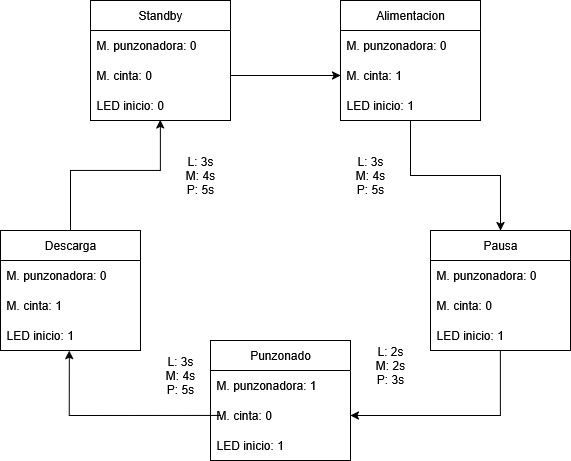

The diagram above was exported from draw.io. Its source (the exported page's mxGraphModel, read from the mxfile embedded in the PNG):
<mxGraphModel dx="1042" dy="563" grid="1" gridSize="10" guides="1" tooltips="1" connect="1" arrows="1" fold="1" page="1" pageScale="1" pageWidth="850" pageHeight="1100" math="0" shadow="0">
  <root>
    <mxCell id="0" />
    <mxCell id="1" parent="0" />
    <mxCell id="vh0IhRh6AODsMdI_cfD7-1" value="Standby" style="swimlane;fontStyle=0;childLayout=stackLayout;horizontal=1;startSize=30;horizontalStack=0;resizeParent=1;resizeParentMax=0;resizeLast=0;collapsible=1;marginBottom=0;whiteSpace=wrap;html=1;" vertex="1" parent="1">
      <mxGeometry x="270" y="440" width="140" height="120" as="geometry" />
    </mxCell>
    <mxCell id="vh0IhRh6AODsMdI_cfD7-2" value="M. punzonadora: 0" style="text;strokeColor=none;fillColor=none;align=left;verticalAlign=middle;spacingLeft=4;spacingRight=4;overflow=hidden;points=[[0,0.5],[1,0.5]];portConstraint=eastwest;rotatable=0;whiteSpace=wrap;html=1;" vertex="1" parent="vh0IhRh6AODsMdI_cfD7-1">
      <mxGeometry y="30" width="140" height="30" as="geometry" />
    </mxCell>
    <mxCell id="vh0IhRh6AODsMdI_cfD7-3" value="M. cinta: 0" style="text;strokeColor=none;fillColor=none;align=left;verticalAlign=middle;spacingLeft=4;spacingRight=4;overflow=hidden;points=[[0,0.5],[1,0.5]];portConstraint=eastwest;rotatable=0;whiteSpace=wrap;html=1;" vertex="1" parent="vh0IhRh6AODsMdI_cfD7-1">
      <mxGeometry y="60" width="140" height="30" as="geometry" />
    </mxCell>
    <mxCell id="vh0IhRh6AODsMdI_cfD7-4" value="LED inicio: 0" style="text;strokeColor=none;fillColor=none;align=left;verticalAlign=middle;spacingLeft=4;spacingRight=4;overflow=hidden;points=[[0,0.5],[1,0.5]];portConstraint=eastwest;rotatable=0;whiteSpace=wrap;html=1;" vertex="1" parent="vh0IhRh6AODsMdI_cfD7-1">
      <mxGeometry y="90" width="140" height="30" as="geometry" />
    </mxCell>
    <mxCell id="vh0IhRh6AODsMdI_cfD7-22" style="edgeStyle=orthogonalEdgeStyle;rounded=0;orthogonalLoop=1;jettySize=auto;html=1;entryX=0.5;entryY=0;entryDx=0;entryDy=0;" edge="1" parent="1" source="vh0IhRh6AODsMdI_cfD7-5" target="vh0IhRh6AODsMdI_cfD7-9">
      <mxGeometry relative="1" as="geometry" />
    </mxCell>
    <mxCell id="vh0IhRh6AODsMdI_cfD7-5" value="Alimentacion" style="swimlane;fontStyle=0;childLayout=stackLayout;horizontal=1;startSize=30;horizontalStack=0;resizeParent=1;resizeParentMax=0;resizeLast=0;collapsible=1;marginBottom=0;whiteSpace=wrap;html=1;" vertex="1" parent="1">
      <mxGeometry x="520" y="440" width="140" height="120" as="geometry" />
    </mxCell>
    <mxCell id="vh0IhRh6AODsMdI_cfD7-30" value="M. punzonadora: 0" style="text;strokeColor=none;fillColor=none;align=left;verticalAlign=middle;spacingLeft=4;spacingRight=4;overflow=hidden;points=[[0,0.5],[1,0.5]];portConstraint=eastwest;rotatable=0;whiteSpace=wrap;html=1;" vertex="1" parent="vh0IhRh6AODsMdI_cfD7-5">
      <mxGeometry y="30" width="140" height="30" as="geometry" />
    </mxCell>
    <mxCell id="vh0IhRh6AODsMdI_cfD7-31" value="M. cinta: 1" style="text;strokeColor=none;fillColor=none;align=left;verticalAlign=middle;spacingLeft=4;spacingRight=4;overflow=hidden;points=[[0,0.5],[1,0.5]];portConstraint=eastwest;rotatable=0;whiteSpace=wrap;html=1;" vertex="1" parent="vh0IhRh6AODsMdI_cfD7-5">
      <mxGeometry y="60" width="140" height="30" as="geometry" />
    </mxCell>
    <mxCell id="vh0IhRh6AODsMdI_cfD7-32" value="LED inicio: 1" style="text;strokeColor=none;fillColor=none;align=left;verticalAlign=middle;spacingLeft=4;spacingRight=4;overflow=hidden;points=[[0,0.5],[1,0.5]];portConstraint=eastwest;rotatable=0;whiteSpace=wrap;html=1;" vertex="1" parent="vh0IhRh6AODsMdI_cfD7-5">
      <mxGeometry y="90" width="140" height="30" as="geometry" />
    </mxCell>
    <mxCell id="vh0IhRh6AODsMdI_cfD7-23" style="edgeStyle=orthogonalEdgeStyle;rounded=0;orthogonalLoop=1;jettySize=auto;html=1;exitX=0.5;exitY=1;exitDx=0;exitDy=0;entryX=1;entryY=0.5;entryDx=0;entryDy=0;" edge="1" parent="1" source="vh0IhRh6AODsMdI_cfD7-9" target="vh0IhRh6AODsMdI_cfD7-40">
      <mxGeometry relative="1" as="geometry">
        <mxPoint x="550" y="850" as="targetPoint" />
        <Array as="points">
          <mxPoint x="680" y="855" />
        </Array>
      </mxGeometry>
    </mxCell>
    <mxCell id="vh0IhRh6AODsMdI_cfD7-9" value="Pausa" style="swimlane;fontStyle=0;childLayout=stackLayout;horizontal=1;startSize=30;horizontalStack=0;resizeParent=1;resizeParentMax=0;resizeLast=0;collapsible=1;marginBottom=0;whiteSpace=wrap;html=1;" vertex="1" parent="1">
      <mxGeometry x="610" y="670" width="140" height="120" as="geometry" />
    </mxCell>
    <mxCell id="vh0IhRh6AODsMdI_cfD7-33" value="M. punzonadora: 0" style="text;strokeColor=none;fillColor=none;align=left;verticalAlign=middle;spacingLeft=4;spacingRight=4;overflow=hidden;points=[[0,0.5],[1,0.5]];portConstraint=eastwest;rotatable=0;whiteSpace=wrap;html=1;" vertex="1" parent="vh0IhRh6AODsMdI_cfD7-9">
      <mxGeometry y="30" width="140" height="30" as="geometry" />
    </mxCell>
    <mxCell id="vh0IhRh6AODsMdI_cfD7-34" value="M. cinta: 0" style="text;strokeColor=none;fillColor=none;align=left;verticalAlign=middle;spacingLeft=4;spacingRight=4;overflow=hidden;points=[[0,0.5],[1,0.5]];portConstraint=eastwest;rotatable=0;whiteSpace=wrap;html=1;" vertex="1" parent="vh0IhRh6AODsMdI_cfD7-9">
      <mxGeometry y="60" width="140" height="30" as="geometry" />
    </mxCell>
    <mxCell id="vh0IhRh6AODsMdI_cfD7-35" value="LED inicio: 1" style="text;strokeColor=none;fillColor=none;align=left;verticalAlign=middle;spacingLeft=4;spacingRight=4;overflow=hidden;points=[[0,0.5],[1,0.5]];portConstraint=eastwest;rotatable=0;whiteSpace=wrap;html=1;" vertex="1" parent="vh0IhRh6AODsMdI_cfD7-9">
      <mxGeometry y="90" width="140" height="30" as="geometry" />
    </mxCell>
    <mxCell id="vh0IhRh6AODsMdI_cfD7-13" value="Punzonado" style="swimlane;fontStyle=0;childLayout=stackLayout;horizontal=1;startSize=30;horizontalStack=0;resizeParent=1;resizeParentMax=0;resizeLast=0;collapsible=1;marginBottom=0;whiteSpace=wrap;html=1;" vertex="1" parent="1">
      <mxGeometry x="390" y="780" width="140" height="120" as="geometry" />
    </mxCell>
    <mxCell id="vh0IhRh6AODsMdI_cfD7-39" value="M. punzonadora: 1" style="text;strokeColor=none;fillColor=none;align=left;verticalAlign=middle;spacingLeft=4;spacingRight=4;overflow=hidden;points=[[0,0.5],[1,0.5]];portConstraint=eastwest;rotatable=0;whiteSpace=wrap;html=1;" vertex="1" parent="vh0IhRh6AODsMdI_cfD7-13">
      <mxGeometry y="30" width="140" height="30" as="geometry" />
    </mxCell>
    <mxCell id="vh0IhRh6AODsMdI_cfD7-40" value="&lt;div&gt;M. cinta: 0&lt;/div&gt;" style="text;strokeColor=none;fillColor=none;align=left;verticalAlign=middle;spacingLeft=4;spacingRight=4;overflow=hidden;points=[[0,0.5],[1,0.5]];portConstraint=eastwest;rotatable=0;whiteSpace=wrap;html=1;" vertex="1" parent="vh0IhRh6AODsMdI_cfD7-13">
      <mxGeometry y="60" width="140" height="30" as="geometry" />
    </mxCell>
    <mxCell id="vh0IhRh6AODsMdI_cfD7-41" value="LED inicio: 1" style="text;strokeColor=none;fillColor=none;align=left;verticalAlign=middle;spacingLeft=4;spacingRight=4;overflow=hidden;points=[[0,0.5],[1,0.5]];portConstraint=eastwest;rotatable=0;whiteSpace=wrap;html=1;" vertex="1" parent="vh0IhRh6AODsMdI_cfD7-13">
      <mxGeometry y="90" width="140" height="30" as="geometry" />
    </mxCell>
    <mxCell id="vh0IhRh6AODsMdI_cfD7-17" value="Descarga" style="swimlane;fontStyle=0;childLayout=stackLayout;horizontal=1;startSize=30;horizontalStack=0;resizeParent=1;resizeParentMax=0;resizeLast=0;collapsible=1;marginBottom=0;whiteSpace=wrap;html=1;" vertex="1" parent="1">
      <mxGeometry x="180" y="670" width="140" height="120" as="geometry" />
    </mxCell>
    <mxCell id="vh0IhRh6AODsMdI_cfD7-42" value="M. punzonadora: 0" style="text;strokeColor=none;fillColor=none;align=left;verticalAlign=middle;spacingLeft=4;spacingRight=4;overflow=hidden;points=[[0,0.5],[1,0.5]];portConstraint=eastwest;rotatable=0;whiteSpace=wrap;html=1;" vertex="1" parent="vh0IhRh6AODsMdI_cfD7-17">
      <mxGeometry y="30" width="140" height="30" as="geometry" />
    </mxCell>
    <mxCell id="vh0IhRh6AODsMdI_cfD7-43" value="M. cinta: 1" style="text;strokeColor=none;fillColor=none;align=left;verticalAlign=middle;spacingLeft=4;spacingRight=4;overflow=hidden;points=[[0,0.5],[1,0.5]];portConstraint=eastwest;rotatable=0;whiteSpace=wrap;html=1;" vertex="1" parent="vh0IhRh6AODsMdI_cfD7-17">
      <mxGeometry y="60" width="140" height="30" as="geometry" />
    </mxCell>
    <mxCell id="vh0IhRh6AODsMdI_cfD7-44" value="LED inicio: 1" style="text;strokeColor=none;fillColor=none;align=left;verticalAlign=middle;spacingLeft=4;spacingRight=4;overflow=hidden;points=[[0,0.5],[1,0.5]];portConstraint=eastwest;rotatable=0;whiteSpace=wrap;html=1;" vertex="1" parent="vh0IhRh6AODsMdI_cfD7-17">
      <mxGeometry y="90" width="140" height="30" as="geometry" />
    </mxCell>
    <mxCell id="vh0IhRh6AODsMdI_cfD7-21" value="" style="edgeStyle=orthogonalEdgeStyle;rounded=0;orthogonalLoop=1;jettySize=auto;html=1;entryX=0;entryY=0.5;entryDx=0;entryDy=0;" edge="1" parent="1" source="vh0IhRh6AODsMdI_cfD7-3">
      <mxGeometry relative="1" as="geometry">
        <mxPoint x="520" y="515.0000000000001" as="targetPoint" />
      </mxGeometry>
    </mxCell>
    <mxCell id="vh0IhRh6AODsMdI_cfD7-24" style="edgeStyle=orthogonalEdgeStyle;rounded=0;orthogonalLoop=1;jettySize=auto;html=1;entryX=0.491;entryY=1.005;entryDx=0;entryDy=0;entryPerimeter=0;" edge="1" parent="1">
      <mxGeometry relative="1" as="geometry">
        <mxPoint x="400" y="854.9565217391305" as="sourcePoint" />
        <mxPoint x="248.74" y="790.1500000000001" as="targetPoint" />
        <Array as="points">
          <mxPoint x="249" y="855" />
        </Array>
      </mxGeometry>
    </mxCell>
    <mxCell id="vh0IhRh6AODsMdI_cfD7-26" style="edgeStyle=orthogonalEdgeStyle;rounded=0;orthogonalLoop=1;jettySize=auto;html=1;exitX=0.5;exitY=0;exitDx=0;exitDy=0;entryX=0.499;entryY=0.981;entryDx=0;entryDy=0;entryPerimeter=0;" edge="1" parent="1" source="vh0IhRh6AODsMdI_cfD7-17" target="vh0IhRh6AODsMdI_cfD7-4">
      <mxGeometry relative="1" as="geometry">
        <Array as="points">
          <mxPoint x="250" y="610" />
          <mxPoint x="340" y="610" />
        </Array>
      </mxGeometry>
    </mxCell>
    <mxCell id="vh0IhRh6AODsMdI_cfD7-45" value="&lt;div&gt;L: 3s&lt;/div&gt;&lt;div&gt;M: 4s&lt;/div&gt;&lt;div&gt;P: 5s&lt;/div&gt;" style="text;html=1;align=center;verticalAlign=middle;whiteSpace=wrap;rounded=0;" vertex="1" parent="1">
      <mxGeometry x="520" y="590" width="60" height="50" as="geometry" />
    </mxCell>
    <mxCell id="vh0IhRh6AODsMdI_cfD7-46" value="&lt;div&gt;L: 2s&lt;/div&gt;&lt;div&gt;M: 2s&lt;/div&gt;&lt;div&gt;P: 3s&lt;/div&gt;" style="text;html=1;align=center;verticalAlign=middle;whiteSpace=wrap;rounded=0;" vertex="1" parent="1">
      <mxGeometry x="540" y="780" width="60" height="50" as="geometry" />
    </mxCell>
    <mxCell id="vh0IhRh6AODsMdI_cfD7-47" value="&lt;div&gt;L: 3s&lt;/div&gt;&lt;div&gt;M: 4s&lt;/div&gt;&lt;div&gt;P: 5s&lt;/div&gt;" style="text;html=1;align=center;verticalAlign=middle;whiteSpace=wrap;rounded=0;" vertex="1" parent="1">
      <mxGeometry x="330" y="790" width="60" height="50" as="geometry" />
    </mxCell>
    <mxCell id="vh0IhRh6AODsMdI_cfD7-48" value="&lt;div&gt;L: 3s&lt;/div&gt;&lt;div&gt;M: 4s&lt;/div&gt;&lt;div&gt;P: 5s&lt;/div&gt;" style="text;html=1;align=center;verticalAlign=middle;whiteSpace=wrap;rounded=0;" vertex="1" parent="1">
      <mxGeometry x="350" y="590" width="60" height="50" as="geometry" />
    </mxCell>
  </root>
</mxGraphModel>